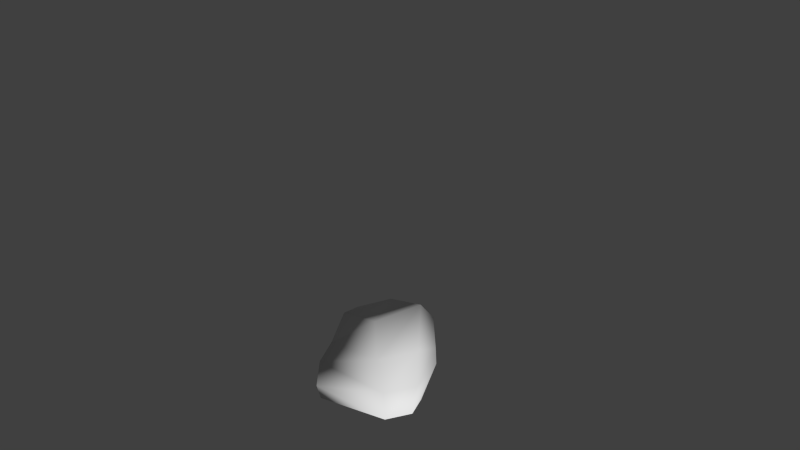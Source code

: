 # Source: Sebastian_Hips.blend  (saved by Blender 2.72.0; exported with 4.5.12 LTS)
import bpy
from mathutils import Matrix  # noqa: F401  (used for matrix-valued properties, if any)

bpy.ops.wm.read_factory_settings(use_empty=True)
scene = bpy.context.scene
scene.name = 'Scene'

# ---- collections
col_collection_1 = bpy.data.collections.new('Collection 1'); scene.collection.children.link(col_collection_1)

# ---- materials (node trees are filled in below, after node groups)
mat_material_001 = bpy.data.materials.new('Material.001')
mat_material_001.alpha_threshold = 0.0
mat_material_001.use_transparent_shadow = False
mat_material_001.roughness = 0.5
mat_material_001.specular_intensity = 0.0

# ---- material node trees

# ---- world
world_world = bpy.data.worlds.new('World'); scene.world = world_world
world_world.color = (0.05088, 0.05088, 0.05088)
world_world.use_sun_shadow = False
world_world.sun_shadow_jitter_overblur = 0.0
world_world.cycles.sampling_method = 'MANUAL'
world_world.cycles.sample_map_resolution = 256

# ---- cameras
cam_camera = bpy.data.cameras.new('Camera')
cam_camera.clip_end = 100.0
cam_camera.lens = 35.0
cam_camera.sensor_width = 32.0
cam_camera.sensor_height = 18.0
cam_camera.ortho_scale = 7.314
cam_camera.dof.focus_distance = 0.0
cam_camera.dof.aperture_fstop = 128.0

# ---- meshes
me_cube_000 = bpy.data.meshes.new('Cube.000')
me_cube_000.from_pydata([(-0.2823, -2.308, -0.08279), (0.182, -2.916, -1.771), (1.073, -2.975, -0.8421), (-0.7444, -2.863, 1.387), (-1.69, -2.651, 0.9095), (-0.1565, -3.977, -1.803), (1.157, -3.972, -0.9564), (-0.6905, -3.979, 1.543), (-2.047, -3.5, 1.222), (-0.3357, -4.968, -1.899), (1.178, -4.492, -1.027), (-0.4999, -4.954, 1.581), (-2.389, -4.062, 1.278), (-1.356, -2.613, -0.6122), (0.6377, -2.444, 0.5152), (-1.576, -3.864, -0.494), (0.5633, -3.884, 0.4453), (-2.267, -4.638, -0.6572), (0.5205, -4.967, 0.441), (-0.3687, -5.794, -1.789), (0.6765, -5.591, -0.688), (-0.452, -5.847, 1.045), (-2.487, -4.785, 1.265), (-2.531, -5.535, -0.6736), (0.3818, -5.848, 0.2111)], [], [(3, 4, 8, 7), (7, 8, 12, 11), (14, 3, 7, 16), (13, 1, 5, 15), (1, 2, 6, 5), (17, 9, 19, 23), (16, 7, 11, 18), (15, 5, 9, 17), (5, 6, 10, 9), (2, 14, 16, 6), (4, 13, 15, 8), (10, 18, 24, 20), (6, 16, 18, 10), (8, 15, 17, 12), (0, 3, 14), (0, 1, 13), (0, 14, 2), (0, 13, 4), (0, 2, 1), (0, 4, 3), (23, 24, 21, 22), (19, 20, 24, 23), (11, 12, 22, 21), (18, 11, 21, 24), (12, 17, 23, 22), (9, 10, 20, 19)])
me_cube_000.polygons.foreach_set('use_smooth', [True] * 26)
_uv = me_cube_000.uv_layers.new(name='UVMap')
_uv.uv.foreach_set('vector', [0.3031, 0.2938, 0.2286, 0.2964, 0.227, 0.2597, 0.3103, 0.2527, 0.3103, 0.2527, 0.227, 0.2597, 0.2173, 0.2186, 0.3259, 0.2136, 0.396, 0.3177, 0.3031, 0.2938, 0.3103, 0.2527, 0.391, 0.2638, 0.8674, 0.1534, 0.7628, 0.1537, 0.7694, 0.1138, 0.8722, 0.1018, 0.5473, 0.2301, 0.4783, 0.2705, 0.4643, 0.2381, 0.5362, 0.1847, 0.879, 0.04739, 0.7629, 0.06363, 0.7557, 0.01995, 0.8798, 0.000156, 0.391, 0.2638, 0.3103, 0.2527, 0.3259, 0.2136, 0.3851, 0.2122, 0.8722, 0.1018, 0.7694, 0.1138, 0.7629, 0.06363, 0.879, 0.04739, 0.5362, 0.1847, 0.4643, 0.2381, 0.4547, 0.2144, 0.4997, 0.1267, 0.4783, 0.2705, 0.396, 0.3177, 0.391, 0.2638, 0.4643, 0.2381, 0.9583, 0.1421, 0.8674, 0.1534, 0.8722, 0.1018, 0.9683, 0.1147, 0.4547, 0.2144, 0.3851, 0.2122, 0.3835, 0.1753, 0.422, 0.174, 0.4643, 0.2381, 0.391, 0.2638, 0.3851, 0.2122, 0.4547, 0.2144, 0.9683, 0.1147, 0.8722, 0.1018, 0.879, 0.04739, 0.9746, 0.08214, 0.2835, 0.3366, 0.3031, 0.2938, 0.396, 0.3177, 0.7641, 0.1879, 0.7628, 0.1537, 0.8674, 0.1534, 0.3917, 0.3501, 0.396, 0.3177, 0.4783, 0.2705, 0.8604, 0.1831, 0.8674, 0.1534, 0.9583, 0.1421, 0.4891, 0.3065, 0.4783, 0.2705, 0.5473, 0.2301, 0.2159, 0.3352, 0.2286, 0.2964, 0.3031, 0.2938, 0.3056, 0.05502, 0.3835, 0.1753, 0.3421, 0.1798, 0.2309, 0.1735, 0.4522, 0.09946, 0.422, 0.174, 0.3835, 0.1753, 0.3056, 0.05502, 0.3259, 0.2136, 0.2173, 0.2186, 0.2309, 0.1735, 0.3421, 0.1798, 0.3851, 0.2122, 0.3259, 0.2136, 0.3421, 0.1798, 0.3835, 0.1753, 0.9746, 0.08214, 0.879, 0.04739, 0.8798, 0.000156, 0.9764, 0.04373, 0.4997, 0.1267, 0.4547, 0.2144, 0.422, 0.174, 0.4522, 0.09946])
me_cube_000.materials.append(mat_material_001)
me_cube_000.use_remesh_preserve_volume = False
me_cube_000.use_remesh_preserve_attributes = False
me_cube_000.use_mirror_vertex_groups = False
me_cube_000.update()

# ---- objects
ob_cube_001 = bpy.data.objects.new('Cube.001', me_cube_000)
ob_camera = bpy.data.objects.new('Camera', cam_camera)

# ---- transforms, parenting, visibility, modifiers, constraints
ob_cube_001.location = (0.0, 0.0, 0.0)
ob_cube_001.rotation_euler = (1.192e-07, 0.0, 0.0)
ob_cube_001.lock_rotations_4d = False
ob_cube_001.empty_display_type = 'ARROWS'
ob_cube_001.lineart.crease_threshold = 0.0
_vg = ob_cube_001.vertex_groups.new(name='Spine.04')
_vg = ob_cube_001.vertex_groups.new(name='Spine.03')
_vg = ob_cube_001.vertex_groups.new(name='Spine.02')
_vg = ob_cube_001.vertex_groups.new(name='Spine.01')
_vg = ob_cube_001.vertex_groups.new(name='Spine.002')
ob_camera.location = (0.0, 0.0, 27.33)
ob_camera.lock_rotations_4d = False
ob_camera.empty_display_type = 'ARROWS'
ob_camera.color = (0.0, 0.0, 0.0, 0.0)
ob_camera.display_type = 'WIRE'
ob_camera.lineart.crease_threshold = 0.0

# ---- collection membership
col_collection_1.objects.link(ob_cube_001)
col_collection_1.objects.link(ob_camera)

# ---- scene / render settings (as saved in the file)
scene.camera = ob_camera
scene.frame_start = 1; scene.frame_end = 250; scene.frame_set(45)
scene.render.engine = 'BLENDER_EEVEE_NEXT'
scene.render.resolution_percentage = 50
scene.render.dither_intensity = 0.0
scene.render.use_bake_selected_to_active = True
scene.cycles.use_denoising = False
scene.cycles.samples = 10
scene.cycles.sampling_pattern = 'TABULATED_SOBOL'
scene.cycles.light_sampling_threshold = 0.0
scene.cycles.use_adaptive_sampling = False
scene.cycles.use_light_tree = False
scene.cycles.blur_glossy = 0.0
scene.cycles.pixel_filter_type = 'GAUSSIAN'
scene.cycles.sample_clamp_indirect = 0.0
scene.view_settings.view_transform = 'Standard'
bpy.context.view_layer.update()

# ---- added for rendering (the .blend has no usable light): sun
light_auto_sun = bpy.data.lights.new('AutoSun', 'SUN')
light_auto_sun.energy = 3.0
light_auto_sun.angle = 0.0523599
ob_auto_sun = bpy.data.objects.new('AutoSun', light_auto_sun)
scene.collection.objects.link(ob_auto_sun)
ob_auto_sun.rotation_euler = (0.872665, 0.174533, 0.523599)
bpy.context.view_layer.update()
